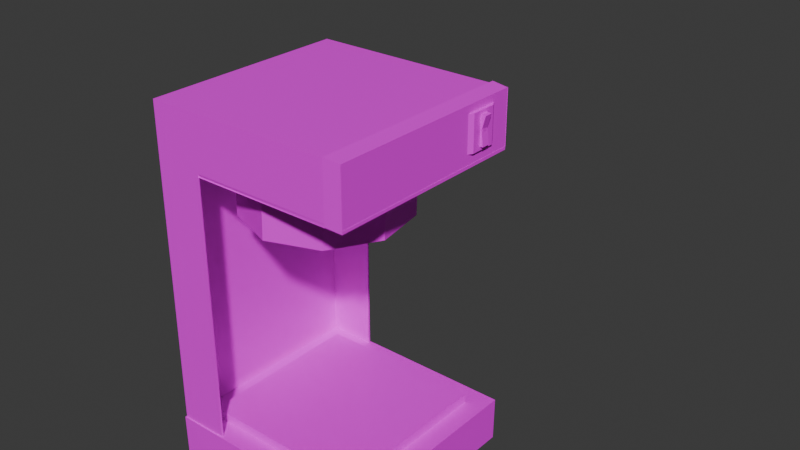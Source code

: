 # Source: coffee_maker_1.blend  (saved by Blender 4.0.36; exported with 4.5.12 LTS)
import bpy
from mathutils import Matrix  # noqa: F401  (used for matrix-valued properties, if any)

bpy.ops.wm.read_factory_settings(use_empty=True)
scene = bpy.context.scene
scene.name = 'Scene'

# ---- collections
col_coffee_maker = bpy.data.collections.new('coffee maker'); scene.collection.children.link(col_coffee_maker)

# ---- images (referenced by path relative to the original .blend; pixels are not part of the script)
import os
ASSET_DIR = os.environ.get("B2B_ASSET_DIR", "")  # directory of the original .blend (textures are referenced by path, not embedded)
HERE = os.path.dirname(os.path.abspath(__file__))  # packed textures are extracted next to this script under _unpacked/

def load_image(name, relpath, width, height, colorspace="sRGB"):
    """Load a texture the original file referenced (path relative to the .blend, or extracted next to this script)."""
    p = next((c for c in (os.path.join(HERE, relpath), os.path.join(ASSET_DIR, relpath)) if relpath and os.path.exists(c)), "")
    if p:
        img = bpy.data.images.load(p, check_existing=True)
        img.name = name
    else:  # same state as the original file: an image datablock whose file is absent (Cycles renders it pink)
        img = bpy.data.images.new(name, width, height)
        img.source = "FILE"
        img.filepath = "//" + (relpath or name)
    img.colorspace_settings.name = colorspace
    return img
img_coffee_maker = load_image('coffee maker', 'coffee maker dirty.png', 1024, 1024, 'sRGB')

# ---- materials (node trees are filled in below, after node groups)
mat_material = bpy.data.materials.new('Material')
mat_material.alpha_threshold = 0.0
mat_material.use_transparent_shadow = False
mat_material.roughness = 0.5
mat_material.line_color = (0.0, 0.0, 0.0, 1.0)

# ---- material node trees
mat_material.use_nodes = True; mat_material.node_tree.nodes.clear()
_N = mat_material.node_tree.nodes; _L = mat_material.node_tree.links
n0 = _N.new('ShaderNodeOutputMaterial'); n0.name = 'Material Output'; n0.location = (300, 300)
n1 = _N.new('ShaderNodeBsdfPrincipled'); n1.name = 'Principled BSDF'; n1.location = (10, 300)
n1.inputs[3].default_value = 1.45
n2 = _N.new('ShaderNodeTexImage'); n2.name = 'Image Texture'; n2.location = (-334, 228)
n2.image = img_coffee_maker
_L.new(n1.outputs[0], n0.inputs[0])
_L.new(n2.outputs[0], n1.inputs[0])
n0.is_active_output = True

# ---- world
world_world = bpy.data.worlds.new('World'); scene.world = world_world
world_world.use_nodes = True; world_world.node_tree.nodes.clear()
_N = world_world.node_tree.nodes; _L = world_world.node_tree.links
n0 = _N.new('ShaderNodeOutputWorld'); n0.name = 'World Output'; n0.location = (300, 300)
n1 = _N.new('ShaderNodeBackground'); n1.name = 'Background'; n1.location = (10, 300)
n1.inputs[0].default_value = (0.05088, 0.05088, 0.05088, 1.0)
_L.new(n1.outputs[0], n0.inputs[0])
n0.is_active_output = True
world_world.color = (0.05088, 0.05088, 0.05088)
world_world.use_sun_shadow = False
world_world.sun_shadow_jitter_overblur = 0.0

# ---- meshes
me_cube = bpy.data.meshes.new('Cube')
me_cube.from_pydata([(1.0, 1.0, 1.0), (1.0, 1.0, -1.0), (1.0, -1.0, 1.0), (1.0, -1.0, -1.0), (-1.0, 1.0, 1.0), (-1.0, 1.0, -1.0), (-1.0, -1.0, 1.0), (-1.0, -1.0, -1.0), (1.0, -1.0, 1.346), (-1.0, -1.0, 1.346), (1.0, 1.0, 1.346), (-1.0, 1.0, 1.346), (-1.0, 1.0, -1.0), (-1.0, -1.0, -1.0), (1.0, 1.0, -1.0), (1.0, 1.0, 1.0), (-1.0, -1.0, 1.0), (1.0, -1.0, 1.0), (1.0, -1.0, -1.0), (-1.0, 1.0, 1.0), (-1.0, 1.0, -1.0), (-1.0, -1.0, -1.0), (1.0, 1.0, -1.0), (1.0, 1.0, 1.0), (-1.0, -1.0, 1.0), (1.0, -1.0, 1.0), (1.0, -1.0, -1.0), (-1.0, 1.0, 1.0), (-1.0, 1.0, -0.7378), (-0.07676, -0.8993, 1.269), (-0.6627, -0.6861, 1.269), (-0.9745, -0.1461, 1.269), (-0.8662, 0.468, 1.269), (-0.3885, 0.8688, 1.269), (0.235, 0.8688, 1.269), (1.0, -1.0, -0.7378), (0.7127, 0.468, 1.269), (1.0, 1.0, -0.7378), (0.821, -0.1461, 1.269), (-1.0, -1.0, -0.7378), (0.5092, -0.6861, 1.269), (-0.07676, -0.7474, 1.269), (-0.5294, 1.0, -1.0), (-0.5294, -1.0, 1.0), (-0.5294, -1.0, -1.0), (-0.5294, 1.0, 1.0), (-0.5294, -1.0, 1.346), (-0.5294, 1.0, 1.346), (-0.5294, 1.0, -1.0), (-0.5294, -1.0, 1.0), (-0.5294, -1.0, -1.0), (-0.5294, 1.0, 1.0), (-0.5294, 1.0, -1.0), (-0.5294, -1.0, 1.0), (-0.5294, -1.0, -1.0), (-0.5294, 1.0, 1.0), (-0.5294, -1.0, -0.7378), (-0.5294, 1.0, -0.7378), (1.0, 1.0, -0.7356), (1.0, -1.0, -0.7356), (1.0, 1.0, -0.7356), (1.0, -1.0, -0.7356), (1.0, 1.0, -0.7356), (-1.0, -1.0, -0.7356), (1.0, -1.0, -0.7356), (-1.0, 1.0, -0.7356), (-0.5294, 1.0, -0.7356), (-0.5294, -1.0, -0.7356), (-0.5651, -0.5697, 1.269), (-0.8249, -0.1197, 1.269), (-0.7346, 0.3921, 1.269), (-0.3366, 0.7261, 1.269), (0.1831, 0.7261, 1.269), (0.5811, 0.3921, 1.269), (0.6714, -0.1197, 1.269), (0.4115, -0.5697, 1.269), (0.5092, -0.6861, 1.269), (-0.07676, -0.8993, 1.269), (0.821, -0.1461, 1.269), (0.7127, 0.468, 1.269), (0.235, 0.8688, 1.269), (-0.3885, 0.8688, 1.269), (-0.8662, 0.468, 1.269), (-0.9745, -0.1461, 1.269), (-0.6627, -0.6861, 1.269), (0.4115, -0.5697, 1.269), (-0.07676, -0.7474, 1.269), (0.6714, -0.1197, 1.269), (0.5811, 0.3921, 1.269), (0.1831, 0.7261, 1.269), (-0.3366, 0.7261, 1.269), (-0.7346, 0.3921, 1.269), (-0.8249, -0.1197, 1.269), (-0.5651, -0.5697, 1.269), (-0.3885, 0.8688, 1.111), (-0.3885, 0.8688, 1.111), (0.235, 0.8688, 1.111), (-0.8662, 0.468, 1.111), (0.821, -0.1461, 1.111), (0.7127, 0.468, 1.111), (-0.9745, -0.1461, 1.111), (-0.6627, -0.6861, 1.111), (-0.07676, -0.8993, 1.111), (0.4115, -0.5697, 1.269), (-0.07676, -0.7474, 1.269), (0.6714, -0.1197, 1.269), (0.5811, 0.3921, 1.269), (0.1831, 0.7261, 1.269), (-0.3366, 0.7261, 1.269), (-0.7346, 0.3921, 1.269), (-0.8249, -0.1197, 1.269), (-0.5651, -0.5697, 1.269), (-0.2689, -0.2229, 0.5238), (-0.3645, -0.05727, 0.5238), (-0.3313, 0.131, 0.5238), (-0.1849, 0.2539, 0.5238), (0.006349, 0.2539, 0.5238), (0.1528, 0.131, 0.5238), (0.186, -0.05727, 0.5238), (-0.08926, -0.2883, 0.5238), (0.09042, -0.2229, 0.5238), (0.235, 0.8688, 1.111), (-0.8662, 0.468, 1.111), (0.7127, 0.468, 1.111), (-0.9745, -0.1461, 1.111), (0.821, -0.1461, 1.111), (-0.6627, -0.6861, 1.111), (0.5092, -0.6861, 1.111), (0.5811, 0.3921, 1.111), (0.6714, -0.1197, 1.111), (0.1831, 0.7261, 1.111), (-0.3366, 0.7261, 1.111), (-0.7346, 0.3921, 1.111), (-0.8249, -0.1197, 1.111), (-0.5651, -0.5697, 1.111), (0.399, -0.5907, 0.6409), (-0.08926, -0.7684, 0.6409), (0.6589, -0.1406, 0.6409), (0.5686, 0.3711, 0.6409), (0.1706, 0.7051, 0.6409), (-0.3491, 0.7051, 0.6409), (-0.7471, 0.3711, 0.6409), (-0.8374, -0.1406, 0.6409), (-0.5776, -0.5907, 0.6409), (0.1973, -0.3144, 1.111), (-0.07676, -0.4142, 1.111), (0.3432, -0.06181, 1.111), (0.2925, 0.2254, 1.111), (0.06908, 0.4129, 1.111), (-0.2226, 0.4129, 1.111), (-0.446, 0.2254, 1.111), (-0.4967, -0.06181, 1.111), (-0.3508, -0.3144, 1.111), (0.0116, -0.1289, 0.5238), (-0.08926, -0.1656, 0.5238), (0.06526, -0.03597, 0.5238), (0.04662, 0.06973, 0.5238), (-0.03559, 0.1387, 0.5238), (-0.1429, 0.1387, 0.5238), (-0.2251, 0.06973, 0.5238), (-0.2438, -0.03597, 0.5238), (-0.1901, -0.1289, 0.5238), (0.8528, 1.0, 1.0), (0.8528, -1.0, 1.0), (0.8528, 1.0, 1.346), (0.8528, -1.0, 1.346), (0.9983, 1.005, 1.0), (0.9983, -0.9954, 1.0), (0.9983, 1.005, 1.346), (0.9983, -0.9954, 1.346), (-0.7954, -0.8143, -0.7378), (0.8187, -0.8143, -0.7378), (-0.7954, 0.7998, -0.7378), (0.8187, 0.7998, -0.7378), (-0.7954, 0.7998, -0.7378), (-0.7954, -0.8143, -0.7378), (0.8187, -0.8143, -0.7378), (0.8187, 0.7998, -0.7378), (-0.7954, 0.7998, -0.7378), (-0.7954, -0.8143, -0.7378), (0.8187, -0.8143, -0.7378), (0.8187, 0.7998, -0.7378), (-0.7954, 0.7998, -0.7378), (-0.7954, -0.8143, -0.7378), (0.8187, -0.8143, -0.7378), (0.8187, 0.7998, -0.7378), (-0.7954, 0.7998, -0.6634), (-0.7954, -0.8143, -0.6634), (0.8187, -0.8143, -0.6634), (0.8187, 0.7998, -0.6634), (0.9983, 0.8142, 1.296), (0.9983, 0.4717, 1.296), (0.9983, 0.4717, 1.066), (0.9983, 0.8142, 1.066), (1.025, 0.7692, 1.296), (1.025, 0.5167, 1.296), (1.025, 0.5167, 1.066), (1.025, 0.7692, 1.066), (1.025, 0.6823, 1.274), (1.025, 0.6036, 1.274), (1.025, 0.6036, 1.089), (1.025, 0.6823, 1.089), (1.072, 0.6823, 1.272), (1.072, 0.6036, 1.272), (1.054, 0.6036, 1.089), (1.054, 0.6823, 1.089), (1.025, 0.6036, 1.182), (1.025, 0.6823, 1.182), (1.036, 0.6036, 1.184), (1.036, 0.6823, 1.184), (-1.241, 3.675, -1.139), (-0.7792, 3.484, -1.139), (-0.9983, 3.265, -0.4801), (-0.588, 3.023, -1.139), (-0.8979, 3.023, -0.4801), (-0.7792, 2.561, -1.139), (-1.241, 2.37, -1.139), (-1.241, 2.68, -0.4801), (-1.702, 2.561, -1.139), (-1.483, 2.78, -0.4801), (-1.894, 3.023, -1.139), (-1.584, 3.023, -0.4801), (-1.702, 3.484, -1.139), (-1.127, 3.136, -0.3752), (-1.241, 3.183, -0.3752), (-1.08, 3.023, -0.3752), (-1.127, 2.909, -0.3752), (-1.241, 2.862, -0.3752), (-1.354, 2.909, -0.3752), (-1.401, 3.023, -0.3752), (-1.354, 3.136, -0.3752), (-1.003, 3.26, -0.4801), (-1.478, 2.785, -0.4801), (-1.577, 3.023, -0.4801), (-1.241, 3.675, -1.139), (-0.7792, 3.484, -1.139), (-0.9996, 3.264, -0.4801), (-1.241, 3.364, -0.4801), (-0.588, 3.023, -1.139), (-0.8998, 3.023, -0.4801), (-0.7792, 2.561, -1.139), (-0.9996, 2.781, -0.4801), (-1.241, 2.37, -1.139), (-1.241, 2.682, -0.4801), (-1.702, 2.561, -1.139), (-1.482, 2.781, -0.4801), (-1.894, 3.023, -1.139), (-1.582, 3.023, -0.4801), (-1.702, 3.484, -1.139), (-1.482, 3.264, -0.4801), (-0.9983, 3.265, -0.3752), (-1.241, 3.365, -0.3752), (-0.8979, 3.023, -0.3752), (-0.9983, 2.78, -0.3752), (-1.241, 2.68, -0.3752), (-1.483, 2.78, -0.3752), (-1.584, 3.023, -0.3752), (-1.483, 3.265, -0.3752), (-1.241, 3.613, -1.007), (-1.241, 3.551, -0.8756), (-1.241, 3.488, -0.7438), (-1.241, 3.426, -0.612), (-0.9556, 3.308, -0.612), (-0.9115, 3.352, -0.7438), (-0.8674, 3.396, -0.8756), (-0.8233, 3.44, -1.007), (-0.8374, 3.023, -0.612), (-0.7751, 3.023, -0.7438), (-0.7127, 3.023, -0.8756), (-0.6504, 3.023, -1.007), (-0.9556, 2.737, -0.612), (-0.9115, 2.693, -0.7438), (-0.8674, 2.649, -0.8756), (-0.8233, 2.605, -1.007), (-1.241, 2.619, -0.612), (-1.241, 2.557, -0.7438), (-1.241, 2.494, -0.8756), (-1.241, 2.432, -1.007), (-1.526, 2.737, -0.612), (-1.526, 3.308, -0.612)], [(240, 215), (213, 238), (244, 218), (216, 242), (222, 248), (234, 210), (235, 211), (246, 220)], [(43, 2, 8, 46), (43, 6, 16, 49), (44, 7, 39, 56), (44, 3, 18, 50), (47, 11, 9, 46), (4, 6, 9, 11), (0, 10, 164, 162), (45, 4, 11, 47), (49, 16, 24, 53), (16, 19, 27, 24), (58, 1, 14, 60), (5, 7, 13, 12), (6, 4, 19, 16), (42, 5, 12, 48), (45, 0, 15, 51), (67, 53, 24, 63), (63, 24, 27, 65), (60, 14, 22, 62), (12, 13, 21, 20), (51, 15, 23, 55), (50, 18, 26, 54), (48, 12, 20, 52), (30, 31, 83, 84), (40, 29, 77, 76), (31, 32, 82, 83), (29, 30, 84, 77), (42, 1, 37, 57), (32, 33, 81, 82), (1, 3, 35, 37), (33, 34, 80, 81), (7, 5, 28, 39), (34, 36, 79, 80), (57, 37, 35, 56), (107, 106, 138, 139), (36, 38, 78, 79), (41, 68, 93, 86), (28, 57, 56, 39), (5, 42, 57, 28), (14, 48, 52, 22), (13, 50, 54, 21), (19, 51, 55, 27), (65, 27, 55, 66), (4, 45, 51, 19), (1, 42, 48, 14), (17, 49, 53, 25), (0, 45, 47, 10), (10, 47, 46, 8), (7, 44, 50, 13), (3, 44, 56, 35), (2, 43, 49, 17), (6, 43, 46, 9), (26, 64, 67, 54), (20, 65, 66, 52), (52, 66, 62, 22), (21, 63, 65, 20), (54, 67, 63, 21), (18, 61, 64, 26), (3, 59, 61, 18), (38, 40, 76, 78), (41, 75, 76, 77), (75, 74, 78, 76), (73, 72, 130, 128), (106, 105, 137, 138), (74, 73, 128, 129), (82, 81, 94, 122), (30, 29, 102, 101), (105, 103, 135, 137), (68, 41, 77, 84), (102, 127, 125, 123, 121, 95, 97, 100, 101), (70, 71, 90, 91), (73, 74, 87, 88), (69, 70, 91, 92), (72, 73, 88, 89), (75, 41, 86, 85), (68, 69, 92, 93), (71, 72, 89, 90), (74, 75, 85, 87), (85, 86, 104, 103), (89, 88, 106, 107), (92, 91, 109, 110), (88, 87, 105, 106), (91, 90, 108, 109), (86, 93, 111, 104), (87, 85, 103, 105), (90, 89, 107, 108), (93, 92, 110, 111), (34, 33, 95, 121), (103, 104, 136, 135), (81, 80, 96, 94), (29, 40, 127, 102), (33, 32, 97, 95), (78, 74, 129, 98), (40, 38, 125, 127), (80, 79, 99, 96), (32, 31, 100, 97), (104, 111, 143, 136), (129, 128, 99, 98), (128, 130, 96, 99), (130, 131, 94, 96), (131, 132, 122, 94), (132, 133, 124, 122), (133, 134, 126, 124), (151, 152, 161, 160), (145, 152, 151, 150, 149, 148, 147, 146, 144), (137, 135, 120, 118), (136, 143, 112, 119), (150, 151, 160, 159), (135, 136, 119, 120), (143, 142, 113, 112), (149, 150, 159, 158), (142, 141, 114, 113), (148, 149, 158, 157), (68, 84, 126, 134), (72, 71, 131, 130), (36, 34, 121, 123), (108, 107, 139, 140), (71, 70, 132, 131), (83, 82, 122, 124), (109, 108, 140, 141), (31, 30, 101, 100), (70, 69, 133, 132), (110, 109, 141, 142), (79, 78, 98, 99), (69, 68, 134, 133), (38, 36, 123, 125), (111, 110, 142, 143), (84, 83, 124, 126), (112, 113, 160, 161), (115, 116, 157, 158), (118, 120, 153, 155), (119, 112, 161, 154), (114, 115, 158, 159), (117, 118, 155, 156), (113, 114, 159, 160), (116, 117, 156, 157), (120, 119, 154, 153), (145, 144, 153, 154), (138, 137, 118, 117), (152, 145, 154, 161), (144, 146, 155, 153), (139, 138, 117, 116), (146, 147, 156, 155), (140, 139, 116, 115), (147, 148, 157, 156), (141, 140, 115, 114), (163, 162, 164, 165), (10, 8, 165, 164), (2, 0, 162, 163), (8, 2, 163, 165), (167, 166, 168, 169), (170, 172, 173, 171), (177, 174, 178, 181), (172, 170, 175, 174), (173, 172, 174, 177), (170, 171, 176, 175), (171, 173, 177, 176), (180, 181, 185, 184), (175, 176, 180, 179), (176, 177, 181, 180), (174, 175, 179, 178), (184, 185, 189, 188), (178, 179, 183, 182), (181, 178, 182, 185), (179, 180, 184, 183), (187, 188, 189, 186), (182, 183, 187, 186), (185, 182, 186, 189), (183, 184, 188, 187), (191, 190, 193, 192), (195, 196, 197, 194), (192, 193, 197, 196), (190, 191, 195, 194), (193, 190, 194, 197), (191, 192, 196, 195), (206, 207, 201, 200), (208, 204, 205, 209), (207, 198, 202, 209), (206, 200, 204, 208), (200, 201, 205, 204), (198, 199, 203, 202), (199, 206, 208, 203), (201, 207, 209, 205), (203, 208, 209, 202), (199, 198, 207, 206)])
_uv = me_cube.uv_layers.new(name='UVMap')
_uv.uv.foreach_set('vector', [0.5801, 0.2042, 0.5802, 9.443e-09, 0.6264, 1.146e-08, 0.6263, 0.2042, 0.2669, 0.2672, 0.2669, 0.2672, 0.2669, 0.2672, 0.2669, 0.2672, 0.7653, 0.06284, 0.7653, -6.344e-09, 0.8003, -4.815e-09, 0.8003, 0.06284, 0.2669, 0.2672, 0.2669, 0.2672, 0.2669, 0.2672, 0.2669, 0.2672, 0.3297, 0.5341, 0.2669, 0.5341, 0.2669, 0.2671, 0.3297, 0.2671, 0.765, -1.604e-09, 0.7653, 0.2669, 0.7191, 0.2669, 0.7189, 4.145e-10, 0.8003, 0.257, 0.8003, 0.2108, 0.8199, 0.2108, 0.8199, 0.257, 0.534, 0.06284, 0.534, 7.422e-09, 0.5801, 9.44e-09, 0.5801, 0.06284, 0.2669, 0.2672, 0.2669, 0.2672, 0.2669, 0.2672, 0.2669, 0.2672, 0.2669, 0.2672, 0.2669, 0.2672, 0.2669, 0.2672, 0.2669, 0.2672, 0.2669, 0.2672, 0.2669, 0.2672, 0.2669, 0.2672, 0.2669, 0.2672, 0.2669, 0.2672, 0.2669, 0.2672, 0.2669, 0.2672, 0.2669, 0.2672, 0.2669, 0.2672, 0.2669, 0.2672, 0.2669, 0.2672, 0.2669, 0.2672, 0.2669, 0.2672, 0.2669, 0.2672, 0.2669, 0.2672, 0.2669, 0.2672, 0.2669, 0.2672, 0.2669, 0.2672, 0.2669, 0.2672, 0.2669, 0.2672, 0.5693, 0.4713, 0.801, 0.4713, 0.8009, 0.5341, 0.5693, 0.5341, -7.959e-09, 0.2319, -7.959e-09, 0.0002396, 0.2669, 7.959e-09, 0.2669, 0.2317, 0.2669, 0.2672, 0.2669, 0.2672, 0.2669, 0.2672, 0.2669, 0.2672, 0.2669, 0.2672, 0.2669, 0.2672, 0.2669, 0.2672, 0.2669, 0.2672, 0.2669, 0.2672, 0.2669, 0.2672, 0.2669, 0.2672, 0.2669, 0.2672, 0.2669, 0.2672, 0.2669, 0.2672, 0.2669, 0.2672, 0.2669, 0.2672, 0.2669, 0.2672, 0.2669, 0.2672, 0.2669, 0.2672, 0.2669, 0.2672, 0.2669, 0.2672, 0.2669, 0.2672, 0.2669, 0.2672, 0.2669, 0.2672, 0.2669, 0.2672, 0.2669, 0.2672, 0.2669, 0.2672, 0.2669, 0.2672, 0.2669, 0.2672, 0.2669, 0.2672, 0.2669, 0.2672, 0.2669, 0.2672, 0.2669, 0.2672, 0.2669, 0.2672, 0.2669, 0.2672, 0.2669, 0.2672, 0.534, 0.7383, 0.534, 0.5341, 0.569, 0.5341, 0.569, 0.7383, 0.2669, 0.2672, 0.2669, 0.2672, 0.2669, 0.2672, 0.2669, 0.2672, 0.6391, 0.5341, 0.6393, 0.801, 0.6043, 0.801, 0.6041, 0.5341, 0.2669, 0.2672, 0.2669, 0.2672, 0.2669, 0.2672, 0.2669, 0.2672, 0.604, 0.5341, 0.6041, 0.8011, 0.5691, 0.8011, 0.569, 0.5341, 0.2669, 0.2672, 0.2669, 0.2672, 0.2669, 0.2672, 0.2669, 0.2672, 0.4711, 0.2671, 0.2669, 0.2671, 0.2669, 0.0, 0.4711, 0.0, 0.907, 0.1242, 0.9086, 0.1774, 0.8249, 0.1757, 0.8233, 0.1225, 0.2669, 0.2672, 0.2669, 0.2672, 0.2669, 0.2672, 0.2669, 0.2672, 0.2669, 0.2672, 0.2669, 0.2672, 0.2669, 0.2672, 0.2669, 0.2672, 0.534, 0.2671, 0.4711, 0.2671, 0.4711, 0.0, 0.534, 0.0, 0.534, 0.8012, 0.534, 0.7383, 0.569, 0.7383, 0.569, 0.8012, 0.2669, 0.2672, 0.2669, 0.2672, 0.2669, 0.2672, 0.2669, 0.2672, 0.2669, 0.2672, 0.2669, 0.2672, 0.2669, 0.2672, 0.2669, 0.2672, 0.2669, 0.2672, 0.2669, 0.2672, 0.2669, 0.2672, 0.2669, 0.2672, 0.2316, 0.5343, 7.436e-09, 0.5343, 1.878e-07, 0.4714, 0.2316, 0.4714, 0.2669, 0.2672, 0.2669, 0.2672, 0.2669, 0.2672, 0.2669, 0.2672, 0.2669, 0.2672, 0.2669, 0.2672, 0.2669, 0.2672, 0.2669, 0.2672, 0.2669, 0.2672, 0.2669, 0.2672, 0.2669, 0.2672, 0.2669, 0.2672, 0.534, 0.2671, 0.534, 0.06284, 0.5801, 0.06284, 0.5801, 0.2671, 0.534, 0.5341, 0.3297, 0.5341, 0.3297, 0.2671, 0.534, 0.2671, 0.2669, 0.2672, 0.2669, 0.2672, 0.2669, 0.2672, 0.2669, 0.2672, 0.7653, 0.2671, 0.7653, 0.06284, 0.8003, 0.06284, 0.8003, 0.2671, 0.2669, 0.2672, 0.2669, 0.2672, 0.2669, 0.2672, 0.2669, 0.2672, 0.5801, 0.2671, 0.5801, 0.2042, 0.6263, 0.2042, 0.6263, 0.2671, 0.534, 0.2671, 0.5693, 0.2671, 0.5693, 0.4713, 0.534, 0.4713, 0.2669, 0.5343, 0.2316, 0.5343, 0.2316, 0.4714, 0.2669, 0.4714, 0.2669, 0.4714, 0.2316, 0.4714, 0.2316, 0.2672, 0.2669, 0.2672, -7.959e-09, 0.2672, -7.959e-09, 0.2319, 0.2669, 0.2317, 0.2669, 0.267, 0.534, 0.4713, 0.5693, 0.4713, 0.5693, 0.5341, 0.534, 0.5341, 0.2669, 0.2672, 0.2669, 0.2672, 0.2669, 0.2672, 0.2669, 0.2672, 0.2669, 0.2672, 0.2669, 0.2672, 0.2669, 0.2672, 0.2669, 0.2672, 0.2669, 0.2672, 0.2669, 0.2672, 0.2669, 0.2672, 0.2669, 0.2672, 0.2118, 0.605, 0.2118, 0.6744, 0.1927, 0.6813, 0.1927, 0.5981, 0.2118, 0.6744, 0.2564, 0.7276, 0.2462, 0.7451, 0.1927, 0.6813, 0.8445, 0.2671, 0.8456, 0.3206, 0.8245, 0.3206, 0.8234, 0.2671, 0.5342, 0.9319, 0.5343, 0.8634, 0.6181, 0.8606, 0.6181, 0.9292, 0.4848, 0.7739, 0.4848, 0.8426, 0.4637, 0.8427, 0.4637, 0.774, 0.8233, -3.809e-09, 0.8214, 0.06378, 0.8003, 0.06378, 0.8022, -4.731e-09, 0.8667, 0.2671, 0.8677, 0.3453, 0.8466, 0.3453, 0.8456, 0.2671, 0.5343, 0.8634, 0.534, 0.8039, 0.6178, 0.8012, 0.6181, 0.8606, 0.2564, 0.5519, 0.2118, 0.605, 0.1927, 0.5981, 0.2462, 0.5343, 0.4495, 0.5486, 0.503, 0.6124, 0.503, 0.6956, 0.4495, 0.7594, 0.3675, 0.7739, 0.2954, 0.7322, 0.2669, 0.654, 0.2954, 0.5758, 0.3675, 0.5341, 0.2669, 0.2672, 0.2669, 0.2672, 0.2669, 0.2672, 0.2669, 0.2672, 0.2669, 0.2672, 0.2669, 0.2672, 0.2669, 0.2672, 0.2669, 0.2672, 0.2669, 0.2672, 0.2669, 0.2672, 0.2669, 0.2672, 0.2669, 0.2672, 0.2669, 0.2672, 0.2669, 0.2672, 0.2669, 0.2672, 0.2669, 0.2672, 0.2669, 0.2672, 0.2669, 0.2672, 0.2669, 0.2672, 0.2669, 0.2672, 0.2669, 0.2672, 0.2669, 0.2672, 0.2669, 0.2672, 0.2669, 0.2672, 0.2669, 0.2672, 0.2669, 0.2672, 0.2669, 0.2672, 0.2669, 0.2672, 0.2669, 0.2672, 0.2669, 0.2672, 0.2669, 0.2672, 0.2669, 0.2672, 0.2669, 0.2672, 0.2669, 0.2672, 0.2669, 0.2672, 0.2669, 0.2672, 0.2669, 0.2672, 0.2669, 0.2672, 0.2669, 0.2672, 0.2669, 0.2672, 0.2669, 0.2672, 0.2669, 0.2672, 0.2669, 0.2672, 0.2669, 0.2672, 0.2669, 0.2672, 0.2669, 0.2672, 0.2669, 0.2672, 0.2669, 0.2672, 0.2669, 0.2672, 0.2669, 0.2672, 0.2669, 0.2672, 0.2669, 0.2672, 0.2669, 0.2672, 0.2669, 0.2672, 0.2669, 0.2672, 0.2669, 0.2672, 0.2669, 0.2672, 0.2669, 0.2672, 0.2669, 0.2672, 0.2669, 0.2672, 0.2669, 0.2672, 0.2669, 0.2672, 0.2669, 0.2672, 0.2669, 0.2672, 0.2669, 0.2672, 0.2669, 0.2672, 0.2669, 0.2672, 0.2669, 0.2672, 0.8234, 0.3313, 0.8234, 0.4146, 0.8023, 0.4146, 0.8023, 0.3313, 0.08454, 0.774, 0.08394, 0.839, 3.049e-09, 0.8407, 0.0005969, 0.7757, 0.8214, 0.06378, 0.8214, 0.147, 0.8003, 0.147, 0.8003, 0.06378, 0.8677, 0.3453, 0.8667, 0.4236, 0.8456, 0.4236, 0.8466, 0.3453, 0.8234, 0.4146, 0.8221, 0.4779, 0.801, 0.4779, 0.8023, 0.4146, 0.6193, 0.8011, 0.6393, 0.801, 0.6393, 0.8221, 0.6193, 0.8222, 0.2149, 0.8982, 0.2142, 0.8276, 0.2353, 0.8277, 0.236, 0.8983, 0.8214, 0.147, 0.8233, 0.2108, 0.8022, 0.2108, 0.8003, 0.147, 0.214, 0.7451, 0.2142, 0.8268, 0.1931, 0.8268, 0.1929, 0.7451, 0.08394, 0.839, 0.08451, 0.9044, 0.0005688, 0.9061, 3.049e-09, 0.8407, 0.01014, 0.742, 0.07848, 0.7541, 0.082, 0.774, -1.809e-08, 0.7596, 0.07848, 0.7541, 0.1386, 0.7194, 0.1541, 0.7324, 0.082, 0.774, 0.1386, 0.7194, 0.1623, 0.6542, 0.1826, 0.6542, 0.1541, 0.7324, 0.1623, 0.6542, 0.1386, 0.589, 0.1541, 0.5759, 0.1826, 0.6542, 0.1386, 0.589, 0.07848, 0.5543, 0.082, 0.5343, 0.1541, 0.5759, 0.07848, 0.5543, 0.01014, 0.5663, -2.277e-08, 0.5487, 0.082, 0.5343, 0.9324, 0.8291, 0.9665, 0.8293, 0.9421, 0.9079, 0.9295, 0.9079, 0.975, 0.2738, 1.0, 0.3037, 1.0, 0.3426, 0.975, 0.3724, 0.9366, 0.3792, 0.9029, 0.3597, 0.8896, 0.3231, 0.9029, 0.2865, 0.9366, 0.2671, 0.3115, 0.9616, 0.2669, 0.9085, 0.3271, 0.8865, 0.3436, 0.9061, 0.2669, 0.8391, 0.3115, 0.7859, 0.3436, 0.8415, 0.3271, 0.861, 0.8942, 0.8292, 0.9324, 0.8291, 0.9295, 0.9079, 0.9155, 0.9079, 0.2669, 0.9085, 0.2669, 0.8391, 0.3271, 0.861, 0.3271, 0.8865, 0.3115, 0.7859, 0.3798, 0.7739, 0.3687, 0.837, 0.3436, 0.8415, 0.9252, 0.4926, 0.9245, 0.5222, 0.8456, 0.4925, 0.8459, 0.4816, 0.3798, 0.7739, 0.4399, 0.8086, 0.3908, 0.8498, 0.3687, 0.837, 0.9252, 0.4536, 0.9252, 0.4926, 0.8459, 0.4816, 0.8459, 0.4673, 0.2571, 0.8739, 0.2572, 0.8892, 0.2361, 0.8892, 0.236, 0.8739, 0.8456, 0.3206, 0.8456, 0.39, 0.8245, 0.39, 0.8245, 0.3206, 0.8221, 0.2671, 0.8234, 0.3313, 0.8023, 0.3313, 0.801, 0.2671, 0.907, 0.05482, 0.907, 0.1242, 0.8233, 0.1225, 0.8233, 0.05315, 0.8456, 0.39, 0.8445, 0.4428, 0.8234, 0.4428, 0.8245, 0.39, 0.8888, 0.3406, 0.8896, 0.422, 0.8685, 0.4221, 0.8677, 0.3407, 0.9086, 0.001669, 0.907, 0.05482, 0.8233, 0.05315, 0.8249, 1.218e-08, 0.2142, 0.8268, 0.2138, 0.8997, 0.1927, 0.8997, 0.1931, 0.8268, 0.2573, 0.7451, 0.2574, 0.8132, 0.2363, 0.8132, 0.2362, 0.7451, 0.1685, 0.8378, 0.1691, 0.9056, 0.08514, 0.9032, 0.08454, 0.8353, 0.5242, 0.7497, 0.5241, 0.8319, 0.503, 0.8319, 0.5031, 0.7497, 0.2574, 0.8132, 0.2571, 0.8739, 0.236, 0.8739, 0.2363, 0.8132, 0.2142, 0.8276, 0.2149, 0.7451, 0.236, 0.7452, 0.2353, 0.8277, 0.1691, 0.7765, 0.1685, 0.8378, 0.08454, 0.8353, 0.08514, 0.774, 0.8896, 0.2671, 0.8888, 0.3406, 0.8677, 0.3407, 0.8685, 0.2671, 0.3436, 0.8415, 0.3687, 0.837, 0.3659, 0.8531, 0.3517, 0.8556, 0.3995, 0.8738, 0.3908, 0.8978, 0.3783, 0.8872, 0.3832, 0.8738, 0.3436, 0.9061, 0.3271, 0.8865, 0.3425, 0.8809, 0.3517, 0.8919, 0.3271, 0.861, 0.3436, 0.8415, 0.3517, 0.8556, 0.3425, 0.8666, 0.3908, 0.8498, 0.3995, 0.8738, 0.3832, 0.8738, 0.3783, 0.8603, 0.3687, 0.9105, 0.3436, 0.9061, 0.3517, 0.8919, 0.3659, 0.8944, 0.3687, 0.837, 0.3908, 0.8498, 0.3783, 0.8603, 0.3659, 0.8531, 0.3908, 0.8978, 0.3687, 0.9105, 0.3659, 0.8944, 0.3783, 0.8872, 0.3271, 0.8865, 0.3271, 0.861, 0.3425, 0.8666, 0.3425, 0.8809, 0.8599, 0.1774, 0.8965, 0.1778, 0.8717, 0.2571, 0.8582, 0.2569, 0.3798, 0.9737, 0.3115, 0.9616, 0.3436, 0.9061, 0.3687, 0.9105, 0.8233, 0.1778, 0.8599, 0.1774, 0.8582, 0.2569, 0.8448, 0.2571, 0.8942, 0.75, 0.9272, 0.7496, 0.9315, 0.829, 0.9194, 0.8291, 0.4399, 0.939, 0.3798, 0.9737, 0.3687, 0.9105, 0.3908, 0.8978, 0.9272, 0.7496, 0.9657, 0.75, 0.9457, 0.8291, 0.9315, 0.829, 0.4637, 0.8738, 0.4399, 0.939, 0.3908, 0.8978, 0.3995, 0.8738, 0.9246, 0.4236, 0.9252, 0.4536, 0.8459, 0.4673, 0.8456, 0.4562, 0.4399, 0.8086, 0.4637, 0.8738, 0.3995, 0.8738, 0.3908, 0.8498, 0.6726, 2.438e-09, 0.6726, 0.267, 0.6264, 0.267, 0.6264, 4.457e-09, 0.6393, 0.8012, 0.6393, 0.5341, 0.659, 0.5341, 0.659, 0.8012, 0.6786, 0.5341, 0.6786, 0.8012, 0.659, 0.8012, 0.659, 0.5341, 0.1887, 0.774, 0.1887, 0.8202, 0.1691, 0.8202, 0.1691, 0.774, 0.7188, 4.163e-10, 0.7189, 0.267, 0.6727, 0.267, 0.6726, 2.436e-09, 0.8942, 0.5341, 0.8942, 0.7496, 0.6786, 0.7496, 0.6786, 0.5341, 0.5329, 0.5341, 0.5329, 0.7496, 0.5329, 0.7496, 0.5329, 0.5341, 0.533, 0.5341, 0.5332, 0.7495, 0.5332, 0.7495, 0.533, 0.5341, 0.2669, 0.4827, 0.2669, 0.2672, 0.2669, 0.2672, 0.2669, 0.4827, 0.5329, 0.7496, 0.533, 0.5341, 0.533, 0.5341, 0.5329, 0.7496, 0.533, 0.5341, 0.533, 0.7496, 0.533, 0.7496, 0.533, 0.5341, 0.5328, 0.5341, 0.5329, 0.7496, 0.5329, 0.7496, 0.5328, 0.5341, 0.2669, 0.2672, 0.2669, 0.4827, 0.2669, 0.4827, 0.2669, 0.2672, 0.5334, 0.7495, 0.5332, 0.5341, 0.5332, 0.5341, 0.5334, 0.7495, 0.533, 0.7496, 0.533, 0.5341, 0.533, 0.5341, 0.533, 0.7496, 0.5328, 0.5341, 0.5329, 0.7496, 0.5229, 0.7496, 0.5229, 0.5341, 0.1925, 0.5343, 0.1927, 0.7497, 0.1927, 0.7497, 0.1925, 0.5343, 0.503, 0.7497, 0.503, 0.5341, 0.503, 0.5341, 0.503, 0.7497, 0.5129, 0.7496, 0.513, 0.5341, 0.513, 0.5341, 0.5129, 0.7496, 0.6786, 0.7496, 0.8942, 0.7496, 0.8942, 0.9652, 0.6786, 0.9652, 0.1925, 0.5343, 0.1927, 0.7497, 0.1828, 0.7497, 0.1826, 0.5343, 0.503, 0.7497, 0.503, 0.5341, 0.5129, 0.5341, 0.5129, 0.7497, 0.5129, 0.7496, 0.513, 0.5341, 0.5229, 0.5341, 0.5229, 0.7496, 0.6394, 0.8469, 0.6393, 0.8012, 0.67, 0.8012, 0.6701, 0.8469, 0.801, 0.4838, 0.8317, 0.4838, 0.8317, 0.5176, 0.801, 0.5176, 0.26, 0.5343, 0.26, 0.58, 0.2564, 0.574, 0.2564, 0.5403, 0.26, 0.58, 0.26, 0.5343, 0.2636, 0.5403, 0.2636, 0.574, 0.8317, 0.5236, 0.801, 0.5236, 0.801, 0.5176, 0.8317, 0.5176, 0.801, 0.4779, 0.8317, 0.4779, 0.8317, 0.4838, 0.801, 0.4838, 0.2564, 0.5922, 0.2669, 0.5922, 0.2669, 0.6047, 0.2564, 0.6047, 0.4953, 0.7856, 0.4953, 0.7983, 0.4848, 0.7983, 0.4848, 0.7856, 0.2564, 0.6415, 0.2564, 0.6293, 0.2626, 0.6295, 0.2578, 0.6412, 0.2626, 0.6168, 0.2626, 0.6293, 0.2588, 0.6293, 0.2612, 0.6166, 0.2669, 0.6047, 0.2669, 0.6152, 0.2631, 0.6152, 0.2631, 0.6047, 0.2564, 0.6644, 0.2564, 0.6539, 0.2626, 0.6539, 0.2626, 0.6644, 0.2626, 0.6047, 0.2626, 0.6168, 0.2612, 0.6166, 0.2564, 0.6049, 0.2564, 0.6539, 0.2564, 0.6415, 0.2578, 0.6412, 0.2602, 0.6539, 0.4953, 0.7739, 0.4953, 0.7856, 0.4848, 0.7856, 0.4848, 0.7739, 0.2564, 0.58, 0.2669, 0.58, 0.2669, 0.5922, 0.2564, 0.5922])
me_cube.materials.append(mat_material)
me_cube.use_mirror_vertex_groups = False
me_cube.update()

# ---- objects
ob_coffee_maker = bpy.data.objects.new('coffee maker', me_cube)

# ---- transforms, parenting, visibility, modifiers, constraints
ob_coffee_maker.location = (0.1776, -0.02927, 0.8446)
ob_coffee_maker.scale = (0.4974, 0.4974, 0.7406)
ob_coffee_maker.lock_rotations_4d = False
ob_coffee_maker.empty_display_type = 'ARROWS'
ob_coffee_maker.lineart.crease_threshold = 0.0
_m = ob_coffee_maker.modifiers.new('Solidify', 'SOLIDIFY')
_m.thickness = 0.02

# ---- collection membership
col_coffee_maker.objects.link(ob_coffee_maker)

# ---- scene / render settings (as saved in the file)
scene.frame_start = 1; scene.frame_end = 250; scene.frame_set(1)
scene.render.engine = 'BLENDER_EEVEE_NEXT'
scene.cycles.sampling_pattern = 'TABULATED_SOBOL'
bpy.context.view_layer.update()

# ---- added for rendering (the .blend has no active camera and no usable light): camera, sun
cam_auto = bpy.data.cameras.new('AutoCamera')
cam_auto.lens = 50.0
cam_auto.sensor_width = 36.0
cam_auto.clip_end = 1000.0
ob_auto_camera = bpy.data.objects.new('AutoCamera', cam_auto)
scene.collection.objects.link(ob_auto_camera)
ob_auto_camera.location = (3.04704, -3.05586, 3.38438)
ob_auto_camera.rotation_euler = (1.09748, -7.21219e-08, 0.694738)
scene.camera = ob_auto_camera
light_auto_sun = bpy.data.lights.new('AutoSun', 'SUN')
light_auto_sun.energy = 3.0
light_auto_sun.angle = 0.0523599
ob_auto_sun = bpy.data.objects.new('AutoSun', light_auto_sun)
scene.collection.objects.link(ob_auto_sun)
ob_auto_sun.rotation_euler = (0.872665, 0.174533, 0.523599)
bpy.context.view_layer.update()
